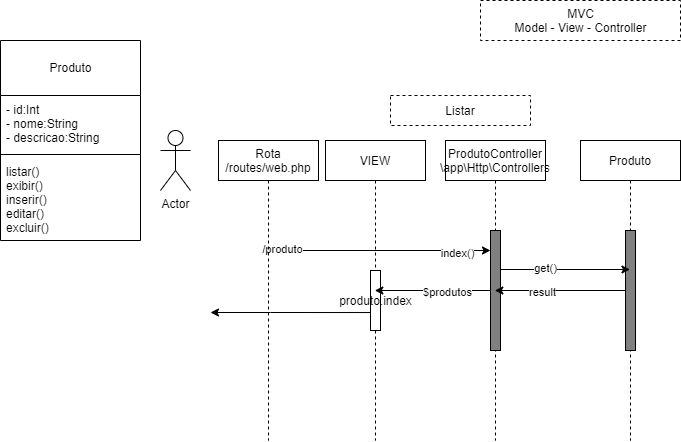

The diagram above was exported from draw.io. Its source (the exported page's mxGraphModel, read from the mxfile embedded in the PNG):
<mxGraphModel dx="1491" dy="408" grid="1" gridSize="10" guides="1" tooltips="1" connect="1" arrows="1" fold="1" page="1" pageScale="1" pageWidth="827" pageHeight="1169" math="0" shadow="0">
  <root>
    <mxCell id="0" />
    <mxCell id="1" parent="0" />
    <mxCell id="12" value="&lt;br&gt;Produto" style="swimlane;fontStyle=0;align=center;verticalAlign=top;childLayout=stackLayout;horizontal=1;startSize=55;horizontalStack=0;resizeParent=1;resizeParentMax=0;resizeLast=0;collapsible=0;marginBottom=0;html=1;" vertex="1" parent="1">
      <mxGeometry x="-780" y="60" width="140" height="200" as="geometry" />
    </mxCell>
    <mxCell id="16" value="- id:Int&lt;br&gt;- nome:String&lt;br&gt;- descricao:String" style="text;html=1;strokeColor=none;fillColor=none;align=left;verticalAlign=middle;spacingLeft=4;spacingRight=4;overflow=hidden;rotatable=0;points=[[0,0.5],[1,0.5]];portConstraint=eastwest;" vertex="1" parent="12">
      <mxGeometry y="55" width="140" height="55" as="geometry" />
    </mxCell>
    <mxCell id="17" value="" style="line;strokeWidth=1;fillColor=none;align=left;verticalAlign=middle;spacingTop=-1;spacingLeft=3;spacingRight=3;rotatable=0;labelPosition=right;points=[];portConstraint=eastwest;" vertex="1" parent="12">
      <mxGeometry y="110" width="140" height="8" as="geometry" />
    </mxCell>
    <mxCell id="19" value="listar()&lt;br&gt;exibir()&lt;br&gt;inserir()&lt;br&gt;editar()&lt;br&gt;excluir()" style="text;html=1;strokeColor=none;fillColor=none;align=left;verticalAlign=middle;spacingLeft=4;spacingRight=4;overflow=hidden;rotatable=0;points=[[0,0.5],[1,0.5]];portConstraint=eastwest;" vertex="1" parent="12">
      <mxGeometry y="118" width="140" height="82" as="geometry" />
    </mxCell>
    <mxCell id="20" value="MVC&lt;br&gt;Model - View - Controller" style="shape=partialRectangle;html=1;top=1;align=center;dashed=1;" vertex="1" parent="1">
      <mxGeometry x="-300" y="20" width="200" height="40" as="geometry" />
    </mxCell>
    <mxCell id="24" value="ProdutoController&lt;br&gt;\app\Http\Controllers" style="shape=umlLifeline;perimeter=lifelinePerimeter;whiteSpace=wrap;html=1;container=1;collapsible=0;recursiveResize=0;outlineConnect=0;align=center;" vertex="1" parent="1">
      <mxGeometry x="-335" y="160" width="100" height="300" as="geometry" />
    </mxCell>
    <mxCell id="25" value="" style="html=1;points=[];perimeter=orthogonalPerimeter;fillColor=#808080;" vertex="1" parent="24">
      <mxGeometry x="45" y="90" width="10" height="120" as="geometry" />
    </mxCell>
    <mxCell id="26" value="VIEW" style="shape=umlLifeline;perimeter=lifelinePerimeter;whiteSpace=wrap;html=1;container=1;collapsible=0;recursiveResize=0;outlineConnect=0;align=center;" vertex="1" parent="1">
      <mxGeometry x="-455" y="160" width="100" height="300" as="geometry" />
    </mxCell>
    <mxCell id="27" value="produto.index" style="html=1;points=[];perimeter=orthogonalPerimeter;" vertex="1" parent="26">
      <mxGeometry x="45" y="130" width="10" height="60" as="geometry" />
    </mxCell>
    <mxCell id="29" value="Produto" style="shape=umlLifeline;perimeter=lifelinePerimeter;whiteSpace=wrap;html=1;container=1;collapsible=0;recursiveResize=0;outlineConnect=0;align=center;" vertex="1" parent="1">
      <mxGeometry x="-200" y="160" width="100" height="300" as="geometry" />
    </mxCell>
    <mxCell id="30" value="" style="html=1;points=[];perimeter=orthogonalPerimeter;fillColor=#808080;" vertex="1" parent="29">
      <mxGeometry x="45" y="90" width="10" height="120" as="geometry" />
    </mxCell>
    <mxCell id="34" style="edgeStyle=orthogonalEdgeStyle;rounded=0;orthogonalLoop=1;jettySize=auto;html=1;" edge="1" parent="1">
      <mxGeometry relative="1" as="geometry">
        <mxPoint x="-510.18965517241384" y="270" as="sourcePoint" />
        <mxPoint x="-290" y="270" as="targetPoint" />
        <Array as="points" />
      </mxGeometry>
    </mxCell>
    <mxCell id="35" value="index()" style="edgeLabel;html=1;align=center;verticalAlign=middle;resizable=0;points=[];" vertex="1" connectable="0" parent="34">
      <mxGeometry x="0.6987" y="-2" relative="1" as="geometry">
        <mxPoint as="offset" />
      </mxGeometry>
    </mxCell>
    <mxCell id="45" value="/produto" style="edgeLabel;html=1;align=center;verticalAlign=middle;resizable=0;points=[];" vertex="1" connectable="0" parent="34">
      <mxGeometry x="-0.8924" y="2" relative="1" as="geometry">
        <mxPoint as="offset" />
      </mxGeometry>
    </mxCell>
    <mxCell id="31" value="Rota&lt;br&gt;/routes/web.php" style="shape=umlLifeline;perimeter=lifelinePerimeter;whiteSpace=wrap;html=1;container=1;collapsible=0;recursiveResize=0;outlineConnect=0;align=center;" vertex="1" parent="1">
      <mxGeometry x="-562" y="160" width="100" height="300" as="geometry" />
    </mxCell>
    <mxCell id="33" value="Actor" style="shape=umlActor;verticalLabelPosition=bottom;verticalAlign=top;html=1;" vertex="1" parent="1">
      <mxGeometry x="-620" y="150" width="30" height="60" as="geometry" />
    </mxCell>
    <mxCell id="36" style="edgeStyle=orthogonalEdgeStyle;rounded=0;orthogonalLoop=1;jettySize=auto;html=1;" edge="1" parent="1">
      <mxGeometry relative="1" as="geometry">
        <mxPoint x="-280" y="289" as="sourcePoint" />
        <mxPoint x="-150.5" y="289" as="targetPoint" />
      </mxGeometry>
    </mxCell>
    <mxCell id="37" value="get()" style="edgeLabel;html=1;align=center;verticalAlign=middle;resizable=0;points=[];" vertex="1" connectable="0" parent="36">
      <mxGeometry x="-0.3141" y="2" relative="1" as="geometry">
        <mxPoint as="offset" />
      </mxGeometry>
    </mxCell>
    <mxCell id="39" style="edgeStyle=orthogonalEdgeStyle;rounded=0;orthogonalLoop=1;jettySize=auto;html=1;" edge="1" parent="1" source="30" target="24">
      <mxGeometry relative="1" as="geometry" />
    </mxCell>
    <mxCell id="40" value="result" style="edgeLabel;html=1;align=center;verticalAlign=middle;resizable=0;points=[];" vertex="1" connectable="0" parent="39">
      <mxGeometry x="0.2698" y="1" relative="1" as="geometry">
        <mxPoint as="offset" />
      </mxGeometry>
    </mxCell>
    <mxCell id="44" style="edgeStyle=orthogonalEdgeStyle;rounded=0;orthogonalLoop=1;jettySize=auto;html=1;" edge="1" parent="1">
      <mxGeometry relative="1" as="geometry">
        <mxPoint x="-410" y="332.0344827586207" as="sourcePoint" />
        <mxPoint x="-570" y="332" as="targetPoint" />
        <Array as="points">
          <mxPoint x="-510" y="332" />
        </Array>
      </mxGeometry>
    </mxCell>
    <mxCell id="47" style="edgeStyle=orthogonalEdgeStyle;rounded=0;orthogonalLoop=1;jettySize=auto;html=1;" edge="1" parent="1" source="25" target="26">
      <mxGeometry relative="1" as="geometry" />
    </mxCell>
    <mxCell id="48" value="$produtos" style="edgeLabel;html=1;align=center;verticalAlign=middle;resizable=0;points=[];" vertex="1" connectable="0" parent="47">
      <mxGeometry x="-0.2523" y="1" relative="1" as="geometry">
        <mxPoint as="offset" />
      </mxGeometry>
    </mxCell>
    <mxCell id="49" value="Listar" style="fontStyle=0;dashed=1;align=center;" vertex="1" parent="1">
      <mxGeometry x="-390" y="115" width="140" height="30" as="geometry" />
    </mxCell>
  </root>
</mxGraphModel>